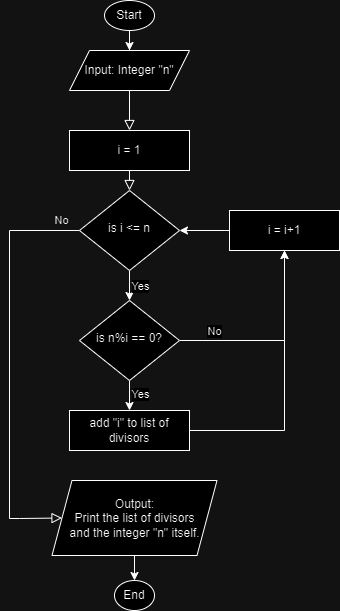

The diagram above was exported from draw.io. Its source (the exported page's mxGraphModel, read from the mxfile embedded in the PNG):
<mxGraphModel dx="1290" dy="618" grid="1" gridSize="10" guides="1" tooltips="1" connect="1" arrows="1" fold="1" page="1" pageScale="1" pageWidth="827" pageHeight="1169" math="0" shadow="0">
  <root>
    <mxCell id="WIyWlLk6GJQsqaUBKTNV-0" />
    <mxCell id="WIyWlLk6GJQsqaUBKTNV-1" parent="WIyWlLk6GJQsqaUBKTNV-0" />
    <mxCell id="WIyWlLk6GJQsqaUBKTNV-2" value="" style="rounded=0;html=1;jettySize=auto;orthogonalLoop=1;fontSize=11;endArrow=block;endFill=0;endSize=8;strokeWidth=1;shadow=0;labelBackgroundColor=none;edgeStyle=orthogonalEdgeStyle;entryX=0.5;entryY=0;entryDx=0;entryDy=0;exitX=0.5;exitY=1;exitDx=0;exitDy=0;" parent="WIyWlLk6GJQsqaUBKTNV-1" source="zk8RqR1ZNhWdbO7WW9Xp-18" target="WIyWlLk6GJQsqaUBKTNV-7" edge="1">
      <mxGeometry relative="1" as="geometry">
        <mxPoint x="430" y="90" as="sourcePoint" />
      </mxGeometry>
    </mxCell>
    <mxCell id="WIyWlLk6GJQsqaUBKTNV-5" value="" style="edgeStyle=orthogonalEdgeStyle;rounded=0;html=1;jettySize=auto;orthogonalLoop=1;fontSize=11;endArrow=block;endFill=0;endSize=8;strokeWidth=1;shadow=0;labelBackgroundColor=none;entryX=0.5;entryY=0;entryDx=0;entryDy=0;exitX=0.5;exitY=1;exitDx=0;exitDy=0;" parent="WIyWlLk6GJQsqaUBKTNV-1" source="WIyWlLk6GJQsqaUBKTNV-7" target="WIyWlLk6GJQsqaUBKTNV-10" edge="1">
      <mxGeometry y="10" relative="1" as="geometry">
        <mxPoint as="offset" />
      </mxGeometry>
    </mxCell>
    <mxCell id="WIyWlLk6GJQsqaUBKTNV-7" value="i = 1" style="rounded=0;whiteSpace=wrap;html=1;fontSize=12;glass=0;strokeWidth=1;shadow=0;" parent="WIyWlLk6GJQsqaUBKTNV-1" vertex="1">
      <mxGeometry x="370" y="160" width="120" height="40" as="geometry" />
    </mxCell>
    <mxCell id="WIyWlLk6GJQsqaUBKTNV-9" value="No" style="edgeStyle=orthogonalEdgeStyle;rounded=0;html=1;jettySize=auto;orthogonalLoop=1;fontSize=11;endArrow=block;endFill=0;endSize=8;strokeWidth=1;shadow=0;labelBackgroundColor=none;exitX=0;exitY=0.5;exitDx=0;exitDy=0;entryX=0;entryY=0.5;entryDx=0;entryDy=0;" parent="WIyWlLk6GJQsqaUBKTNV-1" source="WIyWlLk6GJQsqaUBKTNV-10" target="zk8RqR1ZNhWdbO7WW9Xp-23" edge="1">
      <mxGeometry x="-0.9101" y="-10" relative="1" as="geometry">
        <mxPoint as="offset" />
        <mxPoint x="360" y="585" as="targetPoint" />
        <Array as="points">
          <mxPoint x="310" y="260" />
          <mxPoint x="310" y="548" />
          <mxPoint x="320" y="548" />
        </Array>
      </mxGeometry>
    </mxCell>
    <mxCell id="zk8RqR1ZNhWdbO7WW9Xp-0" style="edgeStyle=orthogonalEdgeStyle;rounded=0;orthogonalLoop=1;jettySize=auto;html=1;entryX=0.5;entryY=0;entryDx=0;entryDy=0;exitX=0.5;exitY=1;exitDx=0;exitDy=0;" parent="WIyWlLk6GJQsqaUBKTNV-1" source="WIyWlLk6GJQsqaUBKTNV-10" target="zk8RqR1ZNhWdbO7WW9Xp-7" edge="1">
      <mxGeometry relative="1" as="geometry">
        <mxPoint x="430" y="340" as="targetPoint" />
      </mxGeometry>
    </mxCell>
    <mxCell id="zk8RqR1ZNhWdbO7WW9Xp-1" value="Yes" style="edgeLabel;html=1;align=center;verticalAlign=middle;resizable=0;points=[];" parent="zk8RqR1ZNhWdbO7WW9Xp-0" vertex="1" connectable="0">
      <mxGeometry x="-0.1108" y="2" relative="1" as="geometry">
        <mxPoint x="8" y="2" as="offset" />
      </mxGeometry>
    </mxCell>
    <mxCell id="WIyWlLk6GJQsqaUBKTNV-10" value="is i &amp;lt;= n" style="rhombus;whiteSpace=wrap;html=1;shadow=0;fontFamily=Helvetica;fontSize=12;align=center;strokeWidth=1;spacing=6;spacingTop=-4;" parent="WIyWlLk6GJQsqaUBKTNV-1" vertex="1">
      <mxGeometry x="380" y="220" width="100" height="80" as="geometry" />
    </mxCell>
    <mxCell id="zk8RqR1ZNhWdbO7WW9Xp-5" style="edgeStyle=orthogonalEdgeStyle;rounded=0;orthogonalLoop=1;jettySize=auto;html=1;entryX=0.5;entryY=0;entryDx=0;entryDy=0;exitX=0.5;exitY=1;exitDx=0;exitDy=0;" parent="WIyWlLk6GJQsqaUBKTNV-1" source="zk8RqR1ZNhWdbO7WW9Xp-7" target="zk8RqR1ZNhWdbO7WW9Xp-4" edge="1">
      <mxGeometry relative="1" as="geometry">
        <mxPoint x="430" y="420" as="sourcePoint" />
      </mxGeometry>
    </mxCell>
    <mxCell id="zk8RqR1ZNhWdbO7WW9Xp-8" value="Yes" style="edgeLabel;html=1;align=center;verticalAlign=middle;resizable=0;points=[];" parent="zk8RqR1ZNhWdbO7WW9Xp-5" vertex="1" connectable="0">
      <mxGeometry x="-0.1067" y="-1" relative="1" as="geometry">
        <mxPoint x="11" as="offset" />
      </mxGeometry>
    </mxCell>
    <mxCell id="zk8RqR1ZNhWdbO7WW9Xp-4" value="add &quot;i&quot; to list of divisors" style="rounded=0;whiteSpace=wrap;html=1;fontSize=12;glass=0;strokeWidth=1;shadow=0;" parent="WIyWlLk6GJQsqaUBKTNV-1" vertex="1">
      <mxGeometry x="370" y="440" width="120" height="40" as="geometry" />
    </mxCell>
    <mxCell id="zk8RqR1ZNhWdbO7WW9Xp-12" style="edgeStyle=orthogonalEdgeStyle;rounded=0;orthogonalLoop=1;jettySize=auto;html=1;entryX=0.5;entryY=1;entryDx=0;entryDy=0;" parent="WIyWlLk6GJQsqaUBKTNV-1" source="zk8RqR1ZNhWdbO7WW9Xp-7" target="zk8RqR1ZNhWdbO7WW9Xp-11" edge="1">
      <mxGeometry relative="1" as="geometry">
        <mxPoint x="585" y="370" as="targetPoint" />
      </mxGeometry>
    </mxCell>
    <mxCell id="zk8RqR1ZNhWdbO7WW9Xp-13" value="No" style="edgeLabel;html=1;align=center;verticalAlign=middle;resizable=0;points=[];" parent="zk8RqR1ZNhWdbO7WW9Xp-12" vertex="1" connectable="0">
      <mxGeometry x="-0.6547" relative="1" as="geometry">
        <mxPoint y="-10" as="offset" />
      </mxGeometry>
    </mxCell>
    <mxCell id="zk8RqR1ZNhWdbO7WW9Xp-7" value="is n%i == 0?" style="rhombus;whiteSpace=wrap;html=1;shadow=0;fontFamily=Helvetica;fontSize=12;align=center;strokeWidth=1;spacing=6;spacingTop=-4;" parent="WIyWlLk6GJQsqaUBKTNV-1" vertex="1">
      <mxGeometry x="380" y="330" width="100" height="80" as="geometry" />
    </mxCell>
    <mxCell id="zk8RqR1ZNhWdbO7WW9Xp-9" style="edgeStyle=orthogonalEdgeStyle;rounded=0;orthogonalLoop=1;jettySize=auto;html=1;entryX=0.5;entryY=1;entryDx=0;entryDy=0;exitX=1;exitY=0.5;exitDx=0;exitDy=0;" parent="WIyWlLk6GJQsqaUBKTNV-1" source="zk8RqR1ZNhWdbO7WW9Xp-4" target="zk8RqR1ZNhWdbO7WW9Xp-11" edge="1">
      <mxGeometry relative="1" as="geometry">
        <mxPoint x="430" y="480" as="sourcePoint" />
      </mxGeometry>
    </mxCell>
    <mxCell id="zk8RqR1ZNhWdbO7WW9Xp-14" style="edgeStyle=orthogonalEdgeStyle;rounded=0;orthogonalLoop=1;jettySize=auto;html=1;entryX=1;entryY=0.5;entryDx=0;entryDy=0;" parent="WIyWlLk6GJQsqaUBKTNV-1" source="zk8RqR1ZNhWdbO7WW9Xp-11" target="WIyWlLk6GJQsqaUBKTNV-10" edge="1">
      <mxGeometry relative="1" as="geometry" />
    </mxCell>
    <mxCell id="zk8RqR1ZNhWdbO7WW9Xp-11" value="i = i+1" style="rounded=0;whiteSpace=wrap;html=1;fontSize=12;glass=0;strokeWidth=1;shadow=0;" parent="WIyWlLk6GJQsqaUBKTNV-1" vertex="1">
      <mxGeometry x="530" y="240" width="110" height="40" as="geometry" />
    </mxCell>
    <mxCell id="zk8RqR1ZNhWdbO7WW9Xp-18" value="Input: Integer &quot;n&quot;" style="shape=parallelogram;whiteSpace=wrap;html=1;fixedSize=1;rounded=0;perimeter=parallelogramPerimeter;" parent="WIyWlLk6GJQsqaUBKTNV-1" vertex="1">
      <mxGeometry x="370" y="80" width="120" height="40" as="geometry" />
    </mxCell>
    <mxCell id="zk8RqR1ZNhWdbO7WW9Xp-20" style="edgeStyle=orthogonalEdgeStyle;rounded=0;orthogonalLoop=1;jettySize=auto;html=1;entryX=0.5;entryY=0;entryDx=0;entryDy=0;" parent="WIyWlLk6GJQsqaUBKTNV-1" source="zk8RqR1ZNhWdbO7WW9Xp-19" target="zk8RqR1ZNhWdbO7WW9Xp-18" edge="1">
      <mxGeometry relative="1" as="geometry" />
    </mxCell>
    <mxCell id="zk8RqR1ZNhWdbO7WW9Xp-19" value="Start" style="ellipse;whiteSpace=wrap;html=1;" parent="WIyWlLk6GJQsqaUBKTNV-1" vertex="1">
      <mxGeometry x="405" y="30" width="50" height="30" as="geometry" />
    </mxCell>
    <mxCell id="zk8RqR1ZNhWdbO7WW9Xp-21" value="End" style="ellipse;whiteSpace=wrap;html=1;" parent="WIyWlLk6GJQsqaUBKTNV-1" vertex="1">
      <mxGeometry x="415" y="610" width="40" height="30" as="geometry" />
    </mxCell>
    <mxCell id="zk8RqR1ZNhWdbO7WW9Xp-25" style="edgeStyle=orthogonalEdgeStyle;rounded=0;orthogonalLoop=1;jettySize=auto;html=1;entryX=0.5;entryY=0;entryDx=0;entryDy=0;" parent="WIyWlLk6GJQsqaUBKTNV-1" source="zk8RqR1ZNhWdbO7WW9Xp-23" target="zk8RqR1ZNhWdbO7WW9Xp-21" edge="1">
      <mxGeometry relative="1" as="geometry" />
    </mxCell>
    <mxCell id="zk8RqR1ZNhWdbO7WW9Xp-23" value="Output:&lt;div&gt;Print the list of divisors and&amp;nbsp;&lt;span style=&quot;background-color: initial;&quot;&gt;the integer &quot;n&quot; itself.&lt;/span&gt;&lt;/div&gt;" style="shape=parallelogram;perimeter=parallelogramPerimeter;whiteSpace=wrap;html=1;fixedSize=1;" parent="WIyWlLk6GJQsqaUBKTNV-1" vertex="1">
      <mxGeometry x="352.5" y="510" width="165" height="75" as="geometry" />
    </mxCell>
  </root>
</mxGraphModel>